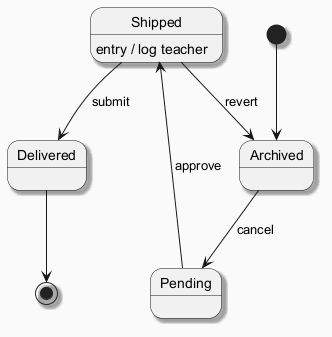

The diagram above was rendered by PlantUML. Its source (embedded in the PNG):
@startuml
skinparam backgroundColor #FAFAFA
skinparam classBackgroundColor #FFF3E0
skinparam classBorderColor #E65100
skinparam shadowing true
[*] --> Archived
Archived --> Pending : cancel
Pending --> Shipped : approve
Shipped --> Delivered : submit
Shipped : entry / log teacher
Shipped --> Archived : revert
Delivered --> [*]
@enduml